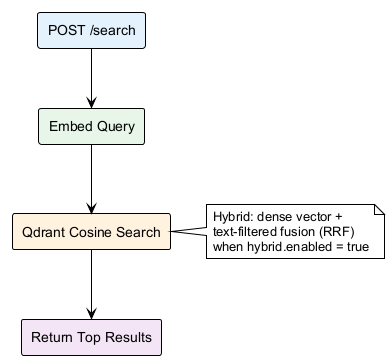

The diagram above was rendered by PlantUML. Its source (embedded in the PNG):
@startuml search-flow
!theme plain
skinparam backgroundColor white
skinparam defaultFontName Arial

rectangle "POST /search" as A #e3f2fd
rectangle "Embed Query" as B #e8f5e9
rectangle "Qdrant Cosine Search" as C #fff3e0
rectangle "Return Top Results" as D #f3e5f5

A -down-> B
B -down-> C
C -down-> D

note right of C
  Hybrid: dense vector +
  text-filtered fusion (RRF)
  when hybrid.enabled = true
end note
@enduml